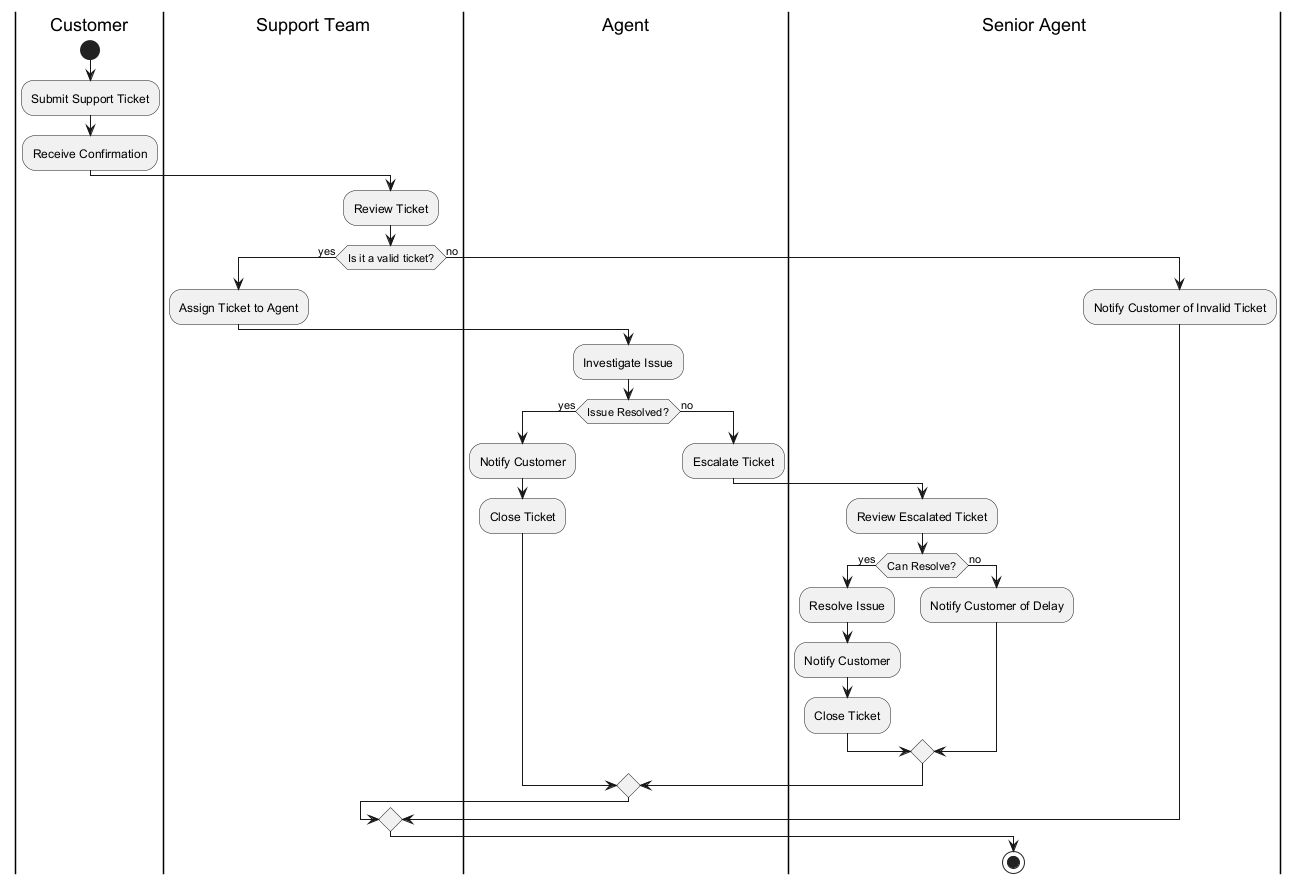

The diagram above was rendered by PlantUML. Its source (embedded in the PNG):
@startuml
|Customer|
start
:Submit Support Ticket;
:Receive Confirmation;

|Support Team|
:Review Ticket;
if (Is it a valid ticket?) then (yes)
  :Assign Ticket to Agent;
  |Agent|
  :Investigate Issue;
  if (Issue Resolved?) then (yes)
    :Notify Customer;
    :Close Ticket;
  else (no)
    :Escalate Ticket;
    |Senior Agent|
    :Review Escalated Ticket;
    if (Can Resolve?) then (yes)
      :Resolve Issue;
      :Notify Customer;
      :Close Ticket;
    else (no)
      :Notify Customer of Delay;
    endif
  endif
else (no)
  :Notify Customer of Invalid Ticket;
endif
stop
@enduml